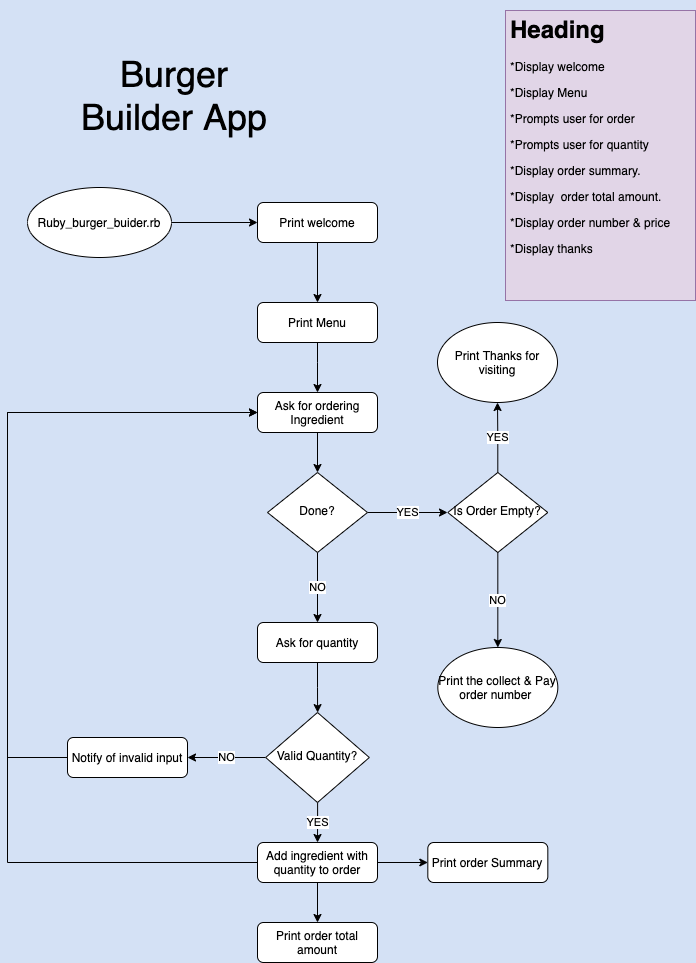

The diagram above was exported from draw.io. Its source (the exported page's mxGraphModel, read from the mxfile embedded in the PNG):
<mxGraphModel dx="694" dy="520" grid="0" gridSize="10" guides="1" tooltips="1" connect="1" arrows="1" fold="1" page="1" pageScale="1" pageWidth="827" pageHeight="1169" background="#D4E1F5" math="0" shadow="0">
  <root>
    <mxCell id="0" />
    <mxCell id="1" parent="0" />
    <mxCell id="KQzUB4lyF6JC81iztwkM-1" value="" style="edgeStyle=orthogonalEdgeStyle;rounded=0;orthogonalLoop=1;jettySize=auto;html=1;" parent="1" source="KQzUB4lyF6JC81iztwkM-2" target="KQzUB4lyF6JC81iztwkM-16" edge="1">
      <mxGeometry relative="1" as="geometry" />
    </mxCell>
    <mxCell id="KQzUB4lyF6JC81iztwkM-2" value="Print welcome" style="rounded=1;whiteSpace=wrap;html=1;fontSize=12;glass=0;strokeWidth=1;shadow=0;" parent="1" vertex="1">
      <mxGeometry x="304" y="207" width="120" height="40" as="geometry" />
    </mxCell>
    <mxCell id="KQzUB4lyF6JC81iztwkM-4" value="NO" style="edgeStyle=orthogonalEdgeStyle;rounded=0;orthogonalLoop=1;jettySize=auto;html=1;entryX=0.5;entryY=0;entryDx=0;entryDy=0;" parent="1" source="KQzUB4lyF6JC81iztwkM-5" target="KQzUB4lyF6JC81iztwkM-10" edge="1">
      <mxGeometry relative="1" as="geometry">
        <mxPoint x="364" y="652" as="targetPoint" />
      </mxGeometry>
    </mxCell>
    <mxCell id="KQzUB4lyF6JC81iztwkM-39" value="YES" style="edgeStyle=orthogonalEdgeStyle;rounded=0;orthogonalLoop=1;jettySize=auto;html=1;" parent="1" source="KQzUB4lyF6JC81iztwkM-5" edge="1">
      <mxGeometry relative="1" as="geometry">
        <mxPoint x="494" y="517" as="targetPoint" />
      </mxGeometry>
    </mxCell>
    <mxCell id="KQzUB4lyF6JC81iztwkM-5" value="Done?" style="rhombus;whiteSpace=wrap;html=1;shadow=0;fontFamily=Helvetica;fontSize=12;align=center;strokeWidth=1;spacing=6;spacingTop=-4;" parent="1" vertex="1">
      <mxGeometry x="314" y="477" width="100" height="80" as="geometry" />
    </mxCell>
    <mxCell id="4CNPG-QYdEdkATGGw8yb-16" value="" style="edgeStyle=orthogonalEdgeStyle;rounded=0;orthogonalLoop=1;jettySize=auto;html=1;" edge="1" parent="1" source="KQzUB4lyF6JC81iztwkM-10" target="KQzUB4lyF6JC81iztwkM-23">
      <mxGeometry relative="1" as="geometry" />
    </mxCell>
    <mxCell id="KQzUB4lyF6JC81iztwkM-10" value="Ask for quantity" style="rounded=1;whiteSpace=wrap;html=1;fontSize=12;glass=0;strokeWidth=1;shadow=0;" parent="1" vertex="1">
      <mxGeometry x="304" y="627" width="120" height="40" as="geometry" />
    </mxCell>
    <mxCell id="KQzUB4lyF6JC81iztwkM-13" value="" style="edgeStyle=orthogonalEdgeStyle;rounded=0;orthogonalLoop=1;jettySize=auto;html=1;" parent="1" source="KQzUB4lyF6JC81iztwkM-14" target="KQzUB4lyF6JC81iztwkM-2" edge="1">
      <mxGeometry relative="1" as="geometry" />
    </mxCell>
    <mxCell id="KQzUB4lyF6JC81iztwkM-14" value="Ruby_burger_buider.rb" style="ellipse;whiteSpace=wrap;html=1;" parent="1" vertex="1">
      <mxGeometry x="74" y="192" width="144" height="70" as="geometry" />
    </mxCell>
    <mxCell id="KQzUB4lyF6JC81iztwkM-15" value="" style="edgeStyle=orthogonalEdgeStyle;rounded=0;orthogonalLoop=1;jettySize=auto;html=1;" parent="1" source="KQzUB4lyF6JC81iztwkM-16" target="KQzUB4lyF6JC81iztwkM-18" edge="1">
      <mxGeometry relative="1" as="geometry">
        <Array as="points">
          <mxPoint x="364" y="367" />
          <mxPoint x="364" y="367" />
        </Array>
      </mxGeometry>
    </mxCell>
    <mxCell id="KQzUB4lyF6JC81iztwkM-16" value="Print Menu" style="rounded=1;whiteSpace=wrap;html=1;fontSize=12;glass=0;strokeWidth=1;shadow=0;" parent="1" vertex="1">
      <mxGeometry x="304" y="307" width="120" height="40" as="geometry" />
    </mxCell>
    <mxCell id="KQzUB4lyF6JC81iztwkM-17" value="" style="edgeStyle=orthogonalEdgeStyle;rounded=0;orthogonalLoop=1;jettySize=auto;html=1;" parent="1" source="KQzUB4lyF6JC81iztwkM-18" target="KQzUB4lyF6JC81iztwkM-5" edge="1">
      <mxGeometry relative="1" as="geometry" />
    </mxCell>
    <mxCell id="KQzUB4lyF6JC81iztwkM-18" value="Ask for ordering Ingredient" style="rounded=1;whiteSpace=wrap;html=1;fontSize=12;glass=0;strokeWidth=1;shadow=0;" parent="1" vertex="1">
      <mxGeometry x="304" y="397" width="120" height="40" as="geometry" />
    </mxCell>
    <mxCell id="KQzUB4lyF6JC81iztwkM-20" value="YES" style="edgeStyle=orthogonalEdgeStyle;rounded=0;orthogonalLoop=1;jettySize=auto;html=1;" parent="1" source="KQzUB4lyF6JC81iztwkM-23" target="KQzUB4lyF6JC81iztwkM-25" edge="1">
      <mxGeometry relative="1" as="geometry" />
    </mxCell>
    <mxCell id="KQzUB4lyF6JC81iztwkM-34" value="NO" style="edgeStyle=orthogonalEdgeStyle;rounded=0;orthogonalLoop=1;jettySize=auto;html=1;entryX=1;entryY=0.5;entryDx=0;entryDy=0;" parent="1" source="KQzUB4lyF6JC81iztwkM-23" target="KQzUB4lyF6JC81iztwkM-33" edge="1">
      <mxGeometry relative="1" as="geometry" />
    </mxCell>
    <mxCell id="KQzUB4lyF6JC81iztwkM-23" value="Valid Quantity?" style="rhombus;whiteSpace=wrap;html=1;shadow=0;fontFamily=Helvetica;fontSize=12;align=center;strokeWidth=1;spacing=6;spacingTop=-4;" parent="1" vertex="1">
      <mxGeometry x="312.15999999999997" y="717" width="103.68" height="90" as="geometry" />
    </mxCell>
    <mxCell id="KQzUB4lyF6JC81iztwkM-24" style="edgeStyle=orthogonalEdgeStyle;rounded=0;orthogonalLoop=1;jettySize=auto;html=1;entryX=0;entryY=0.5;entryDx=0;entryDy=0;" parent="1" source="KQzUB4lyF6JC81iztwkM-25" target="KQzUB4lyF6JC81iztwkM-18" edge="1">
      <mxGeometry relative="1" as="geometry">
        <mxPoint x="-16" y="367" as="targetPoint" />
        <Array as="points">
          <mxPoint x="54" y="867" />
          <mxPoint x="54" y="417" />
        </Array>
      </mxGeometry>
    </mxCell>
    <mxCell id="4CNPG-QYdEdkATGGw8yb-4" value="" style="edgeStyle=orthogonalEdgeStyle;rounded=0;orthogonalLoop=1;jettySize=auto;html=1;" edge="1" parent="1" source="KQzUB4lyF6JC81iztwkM-25" target="4CNPG-QYdEdkATGGw8yb-2">
      <mxGeometry relative="1" as="geometry" />
    </mxCell>
    <mxCell id="4CNPG-QYdEdkATGGw8yb-15" value="" style="edgeStyle=orthogonalEdgeStyle;rounded=0;orthogonalLoop=1;jettySize=auto;html=1;" edge="1" parent="1" source="KQzUB4lyF6JC81iztwkM-25" target="4CNPG-QYdEdkATGGw8yb-3">
      <mxGeometry relative="1" as="geometry" />
    </mxCell>
    <mxCell id="KQzUB4lyF6JC81iztwkM-25" value="Add ingredient with quantity to order" style="rounded=1;whiteSpace=wrap;html=1;fontSize=12;glass=0;strokeWidth=1;shadow=0;" parent="1" vertex="1">
      <mxGeometry x="304" y="847" width="120" height="40" as="geometry" />
    </mxCell>
    <mxCell id="KQzUB4lyF6JC81iztwkM-26" value="&lt;font style=&quot;font-size: 36px&quot;&gt;Burger Builder App&lt;/font&gt;" style="text;html=1;strokeColor=none;fillColor=none;align=center;verticalAlign=middle;whiteSpace=wrap;rounded=0;" parent="1" vertex="1">
      <mxGeometry x="106" y="90" width="230" height="20" as="geometry" />
    </mxCell>
    <mxCell id="KQzUB4lyF6JC81iztwkM-41" style="edgeStyle=orthogonalEdgeStyle;rounded=0;orthogonalLoop=1;jettySize=auto;html=1;entryX=0;entryY=0.5;entryDx=0;entryDy=0;" parent="1" source="KQzUB4lyF6JC81iztwkM-33" target="KQzUB4lyF6JC81iztwkM-18" edge="1">
      <mxGeometry relative="1" as="geometry">
        <Array as="points">
          <mxPoint x="54" y="762" />
          <mxPoint x="54" y="417" />
        </Array>
      </mxGeometry>
    </mxCell>
    <mxCell id="KQzUB4lyF6JC81iztwkM-33" value="Notify of invalid input" style="rounded=1;whiteSpace=wrap;html=1;fontSize=12;glass=0;strokeWidth=1;shadow=0;" parent="1" vertex="1">
      <mxGeometry x="114" y="742" width="120" height="40" as="geometry" />
    </mxCell>
    <mxCell id="KQzUB4lyF6JC81iztwkM-42" value="&lt;h1&gt;Heading&lt;/h1&gt;&lt;p&gt;*Display welcome&lt;/p&gt;&lt;p&gt;*Display Menu&lt;/p&gt;&lt;p&gt;*Prompts user for order&lt;/p&gt;&lt;p&gt;*Prompts user for quantity&lt;br&gt;&lt;/p&gt;&lt;p&gt;*Display order summary.&lt;/p&gt;&lt;p&gt;*Display&amp;nbsp; order total amount.&lt;br&gt;&lt;/p&gt;&lt;p&gt;*Display order number &amp;amp; price&lt;br&gt;&lt;/p&gt;&lt;p&gt;*Display thanks&lt;br&gt;&lt;/p&gt;" style="text;html=1;strokeColor=#9673a6;fillColor=#e1d5e7;spacing=5;spacingTop=-20;whiteSpace=wrap;overflow=hidden;rounded=0;" parent="1" vertex="1">
      <mxGeometry x="552" y="15" width="190" height="290" as="geometry" />
    </mxCell>
    <mxCell id="4CNPG-QYdEdkATGGw8yb-2" value="Print order Summary" style="rounded=1;whiteSpace=wrap;html=1;fontSize=12;glass=0;strokeWidth=1;shadow=0;" vertex="1" parent="1">
      <mxGeometry x="474.32000000000005" y="847" width="120" height="40" as="geometry" />
    </mxCell>
    <mxCell id="4CNPG-QYdEdkATGGw8yb-3" value="Print order total amount" style="rounded=1;whiteSpace=wrap;html=1;fontSize=12;glass=0;strokeWidth=1;shadow=0;" vertex="1" parent="1">
      <mxGeometry x="304" y="927" width="120" height="40" as="geometry" />
    </mxCell>
    <mxCell id="4CNPG-QYdEdkATGGw8yb-13" value="YES" style="edgeStyle=orthogonalEdgeStyle;rounded=0;orthogonalLoop=1;jettySize=auto;html=1;" edge="1" parent="1" source="4CNPG-QYdEdkATGGw8yb-6" target="4CNPG-QYdEdkATGGw8yb-11">
      <mxGeometry relative="1" as="geometry" />
    </mxCell>
    <mxCell id="4CNPG-QYdEdkATGGw8yb-14" value="NO" style="edgeStyle=orthogonalEdgeStyle;rounded=0;orthogonalLoop=1;jettySize=auto;html=1;" edge="1" parent="1" source="4CNPG-QYdEdkATGGw8yb-6" target="4CNPG-QYdEdkATGGw8yb-12">
      <mxGeometry relative="1" as="geometry" />
    </mxCell>
    <mxCell id="4CNPG-QYdEdkATGGw8yb-6" value="Is Order Empty?" style="rhombus;whiteSpace=wrap;html=1;shadow=0;fontFamily=Helvetica;fontSize=12;align=center;strokeWidth=1;spacing=6;spacingTop=-4;" vertex="1" parent="1">
      <mxGeometry x="494.32000000000005" y="477" width="100" height="80" as="geometry" />
    </mxCell>
    <mxCell id="4CNPG-QYdEdkATGGw8yb-11" value="&lt;span&gt;Print Thanks for visiting&lt;/span&gt;" style="ellipse;whiteSpace=wrap;html=1;" vertex="1" parent="1">
      <mxGeometry x="484" y="327" width="120" height="80" as="geometry" />
    </mxCell>
    <mxCell id="4CNPG-QYdEdkATGGw8yb-12" value="&lt;span&gt;Print the collect &amp;amp; Pay order number&amp;nbsp;&lt;/span&gt;" style="ellipse;whiteSpace=wrap;html=1;" vertex="1" parent="1">
      <mxGeometry x="484.31999999999994" y="652" width="120" height="80" as="geometry" />
    </mxCell>
  </root>
</mxGraphModel>